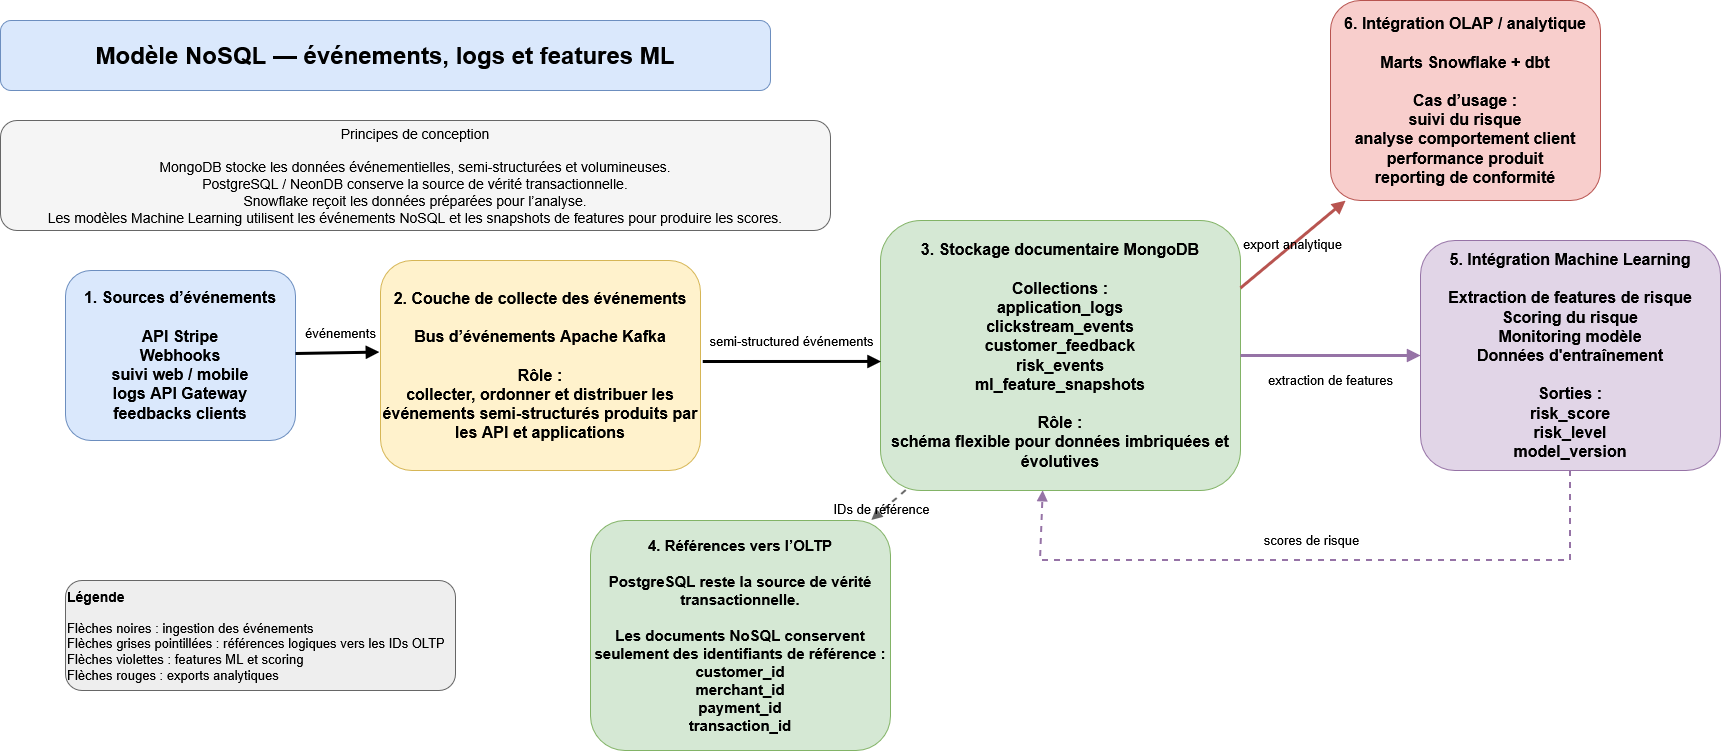

The diagram above was exported from draw.io. Its source (the exported page's mxGraphModel, read from the mxfile embedded in the PNG):
<mxGraphModel dx="3142" dy="1611" grid="1" gridSize="10" guides="1" tooltips="1" connect="1" arrows="1" fold="1" page="1" pageScale="1" pageWidth="1500" pageHeight="850" math="0" shadow="0">
  <root>
    <mxCell id="0" />
    <mxCell id="1" parent="0" />
    <mxCell id="title" parent="1" style="rounded=1;whiteSpace=wrap;html=1;fillColor=#dae8fc;strokeColor=#6c8ebf;fontSize=24;fontStyle=1;" value="Modèle NoSQL — événements, logs et features ML" vertex="1">
      <mxGeometry height="70" width="770" x="30" y="30" as="geometry" />
    </mxCell>
    <mxCell id="sources" parent="1" style="rounded=1;whiteSpace=wrap;html=1;fillColor=#dae8fc;strokeColor=#6c8ebf;fontSize=16;fontStyle=1;" value="1. Sources d’événements&lt;br&gt;&lt;br&gt;API Stripe&lt;br&gt;Webhooks&lt;br&gt;suivi web / mobile&lt;br&gt;logs API Gateway&lt;br&gt;feedbacks clients" vertex="1">
      <mxGeometry height="170" width="230" x="95" y="280" as="geometry" />
    </mxCell>
    <mxCell id="collector" parent="1" style="rounded=1;whiteSpace=wrap;html=1;fillColor=#fff2cc;strokeColor=#d6b656;fontSize=16;fontStyle=1;" value="2. Couche de collecte des événements&lt;br&gt;&lt;br&gt;Bus d’événements Apache Kafka&lt;br&gt;&lt;br&gt;Rôle :&lt;br&gt;collecter, ordonner et distribuer les événements semi-structurés produits par les API et applications" vertex="1">
      <mxGeometry height="210" width="320" x="410" y="270" as="geometry" />
    </mxCell>
    <mxCell id="mongodb" parent="1" style="rounded=1;whiteSpace=wrap;html=1;fillColor=#d5e8d4;strokeColor=#82b366;fontSize=16;fontStyle=1;" value="3. Stockage documentaire MongoDB&lt;br&gt;&lt;br&gt;Collections :&lt;br&gt;application_logs&lt;br&gt;clickstream_events&lt;br&gt;customer_feedback&lt;br&gt;risk_events&lt;br&gt;ml_feature_snapshots&lt;br&gt;&lt;br&gt;Rôle :&lt;br&gt;schéma flexible pour données imbriquées et évolutives" vertex="1">
      <mxGeometry height="270" width="360" x="910" y="230" as="geometry" />
    </mxCell>
    <mxCell id="oltp" parent="1" style="rounded=1;whiteSpace=wrap;html=1;fillColor=#d5e8d4;strokeColor=#82b366;fontSize=15;fontStyle=1;" value="4. Références vers l’OLTP&lt;br&gt;&lt;br&gt;PostgreSQL reste la source de vérité transactionnelle.&lt;br&gt;&lt;br&gt;Les documents NoSQL conservent seulement des identifiants de référence :&lt;br&gt;customer_id&lt;br&gt;merchant_id&lt;br&gt;payment_id&lt;br&gt;transaction_id" vertex="1">
      <mxGeometry height="230" width="300" x="620" y="530" as="geometry" />
    </mxCell>
    <mxCell id="ml" parent="1" style="rounded=1;whiteSpace=wrap;html=1;fillColor=#e1d5e7;strokeColor=#9673a6;fontSize=16;fontStyle=1;" value="5. Intégration Machine Learning&lt;br&gt;&lt;br&gt;Extraction de features de risque&lt;br&gt;Scoring du risque&lt;br&gt;Monitoring modèle&lt;br&gt;Données d'entraînement&lt;br&gt;&lt;br&gt;Sorties :&lt;br&gt;risk_score&lt;br&gt;risk_level&lt;br&gt;model_version" vertex="1">
      <mxGeometry height="230" width="300" x="1450" y="250" as="geometry" />
    </mxCell>
    <mxCell id="analytics" parent="1" style="rounded=1;whiteSpace=wrap;html=1;fillColor=#f8cecc;strokeColor=#b85450;fontSize=16;fontStyle=1;" value="6. Intégration OLAP / analytique&lt;br&gt;&lt;br&gt;Marts Snowflake + dbt&lt;br&gt;&lt;br&gt;Cas d’usage :&lt;br&gt;suivi du risque&lt;br&gt;analyse comportement client&lt;br&gt;performance produit&lt;br&gt;reporting de conformité" vertex="1">
      <mxGeometry height="200" width="270" x="1360" y="10" as="geometry" />
    </mxCell>
    <mxCell id="principles" parent="1" style="rounded=1;whiteSpace=wrap;html=1;fillColor=#f5f5f5;strokeColor=#666666;fontSize=14;" value="&lt;span&gt;Principes de conception&lt;/span&gt;&lt;br&gt;&lt;br&gt;&lt;span&gt;MongoDB stocke les données événementielles, semi-structurées et volumineuses.&lt;/span&gt;&lt;br&gt;&lt;span&gt;PostgreSQL / NeonDB conserve la source de vérité transactionnelle.&lt;/span&gt;&lt;br&gt;&lt;span&gt;Snowflake reçoit les données préparées pour l’analyse.&lt;/span&gt;&lt;br&gt;&lt;span&gt;Les modèles Machine Learning utilisent les événements NoSQL et les snapshots de features pour produire les scores.&lt;/span&gt;" vertex="1">
      <mxGeometry height="110" width="830" x="30" y="130" as="geometry" />
    </mxCell>
    <mxCell id="legend" parent="1" style="rounded=1;whiteSpace=wrap;html=1;fillColor=#eeeeee;strokeColor=#666666;fontSize=13;align=left;" value="&lt;div align=&quot;left&quot;&gt;&lt;b&gt;&lt;font style=&quot;font-size: 14px;&quot;&gt;Légende&lt;/font&gt;&lt;/b&gt;&lt;br&gt;&lt;br&gt;Flèches noires : ingestion des événements&lt;br&gt;Flèches grises pointillées : références logiques vers les IDs OLTP&lt;br&gt;Flèches violettes : features ML et scoring&lt;br&gt;Flèches rouges : exports analytiques&lt;/div&gt;" vertex="1">
      <mxGeometry height="110" width="390" x="95" y="590" as="geometry" />
    </mxCell>
    <mxCell id="a1" edge="1" parent="1" source="sources" style="endArrow=block;html=1;rounded=0;strokeWidth=3;fontSize=13;labelBackgroundColor=none;entryX=-0.003;entryY=0.436;entryDx=0;entryDy=0;entryPerimeter=0;" target="collector" value="événements">
      <mxGeometry relative="1" x="0.0461" y="19" as="geometry">
        <mxPoint x="1" as="offset" />
      </mxGeometry>
    </mxCell>
    <mxCell id="a2" edge="1" parent="1" source="collector" style="endArrow=block;html=1;rounded=0;strokeWidth=3;fontSize=13;labelBackgroundColor=none;exitX=1.007;exitY=0.481;exitDx=0;exitDy=0;exitPerimeter=0;entryX=0.002;entryY=0.522;entryDx=0;entryDy=0;entryPerimeter=0;" target="mongodb" value="semi-structured événements">
      <mxGeometry relative="1" x="0.0043" y="20" as="geometry">
        <mxPoint x="-1" as="offset" />
      </mxGeometry>
    </mxCell>
    <mxCell id="a3" edge="1" parent="1" source="mongodb" style="endArrow=block;html=1;rounded=0;strokeColor=#9673a6;strokeWidth=3;fontSize=13;labelBackgroundColor=none;" target="ml" value="extraction de features">
      <mxGeometry relative="1" y="-25" as="geometry">
        <mxPoint as="offset" />
      </mxGeometry>
    </mxCell>
    <mxCell id="a4" edge="1" parent="1" source="ml" style="endArrow=block;html=1;rounded=0;strokeColor=#9673a6;strokeWidth=2;dashed=1;fontSize=13;entryX=0.452;entryY=1.001;entryDx=0;entryDy=0;entryPerimeter=0;exitX=0.5;exitY=1;exitDx=0;exitDy=0;labelBackgroundColor=none;" target="mongodb" value="scores de risque">
      <mxGeometry relative="1" x="0.0123" y="-20" as="geometry">
        <mxPoint as="offset" />
        <Array as="points">
          <mxPoint x="1600" y="570" />
          <mxPoint x="1070" y="570" />
        </Array>
      </mxGeometry>
    </mxCell>
    <mxCell id="a5" edge="1" parent="1" source="mongodb" style="endArrow=block;html=1;rounded=0;strokeColor=#b85450;strokeWidth=3;fontSize=13;exitX=1;exitY=0.25;exitDx=0;exitDy=0;labelBackgroundColor=none;" target="analytics" value="export analytique">
      <mxGeometry relative="1" as="geometry" />
    </mxCell>
    <mxCell id="a6" edge="1" parent="1" source="mongodb" style="endArrow=block;html=1;rounded=0;strokeColor=#666666;strokeWidth=2;dashed=1;fontSize=13;labelBackgroundColor=none;" target="oltp" value="IDs de référence">
      <mxGeometry relative="1" x="0.3529" y="-2" as="geometry">
        <mxPoint as="offset" />
      </mxGeometry>
    </mxCell>
  </root>
</mxGraphModel>